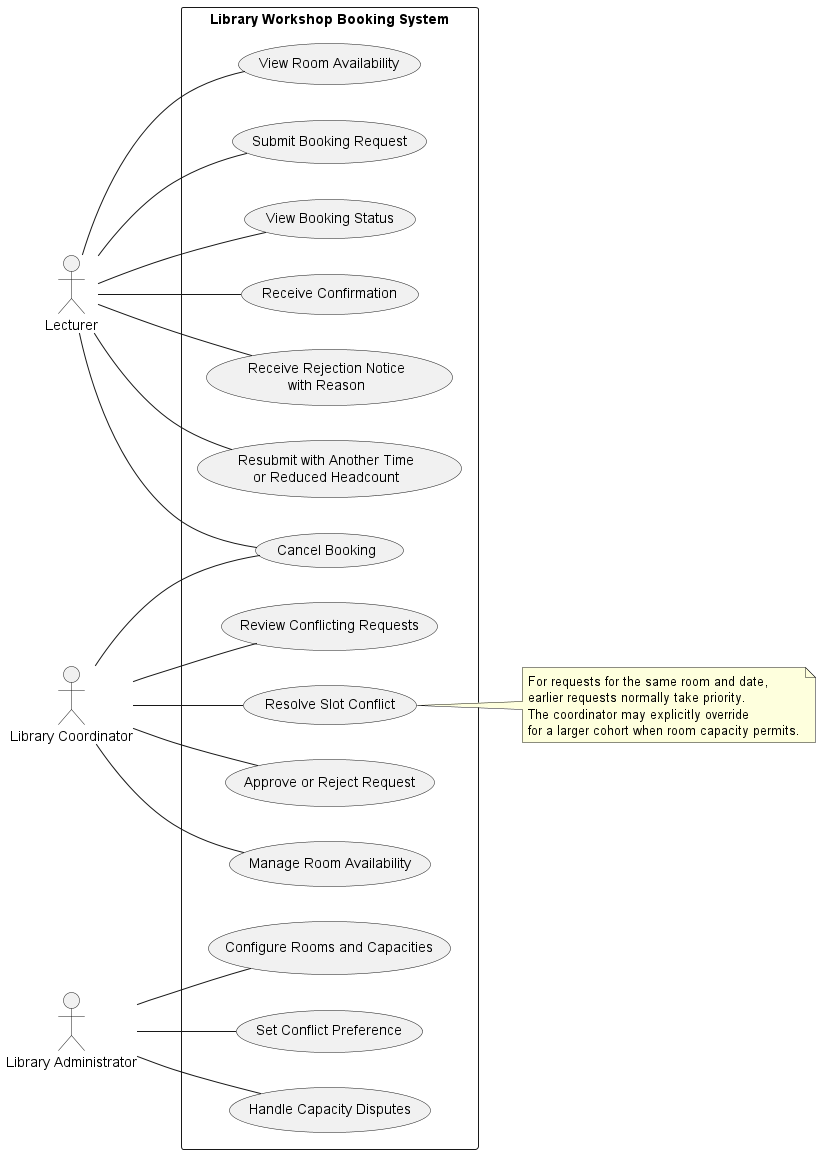

The diagram above was rendered by PlantUML. Its source (embedded in the PNG):
@startuml
left to right direction

actor "Lecturer" as Lecturer
actor "Library Coordinator" as Coordinator
actor "Library Administrator" as Administrator

rectangle "Library Workshop Booking System" {
  usecase "View Room Availability" as UC_Availability
  usecase "Submit Booking Request" as UC_Submit
  usecase "View Booking Status" as UC_Status
  usecase "Receive Confirmation" as UC_Confirmation
  usecase "Receive Rejection Notice\nwith Reason" as UC_RejectionNotice
  usecase "Resubmit with Another Time\nor Reduced Headcount" as UC_Resubmit
  usecase "Cancel Booking" as UC_Cancel

  usecase "Review Conflicting Requests" as UC_Review
  usecase "Resolve Slot Conflict" as UC_Resolve
  usecase "Approve or Reject Request" as UC_Decide
  usecase "Manage Room Availability" as UC_AvailabilityManagement

  usecase "Configure Rooms and Capacities" as UC_Configure
  usecase "Set Conflict Preference" as UC_Preference
  usecase "Handle Capacity Disputes" as UC_Disputes
}

Lecturer -- UC_Availability
Lecturer -- UC_Submit
Lecturer -- UC_Status
Lecturer -- UC_Confirmation
Lecturer -- UC_RejectionNotice
Lecturer -- UC_Resubmit
Lecturer -- UC_Cancel

Coordinator -- UC_Review
Coordinator -- UC_Resolve
Coordinator -- UC_Decide
Coordinator -- UC_AvailabilityManagement
Coordinator -- UC_Cancel

Administrator -- UC_Configure
Administrator -- UC_Preference
Administrator -- UC_Disputes

note right of UC_Resolve
  For requests for the same room and date,
  earlier requests normally take priority.
  The coordinator may explicitly override
  for a larger cohort when room capacity permits.
end note

@enduml